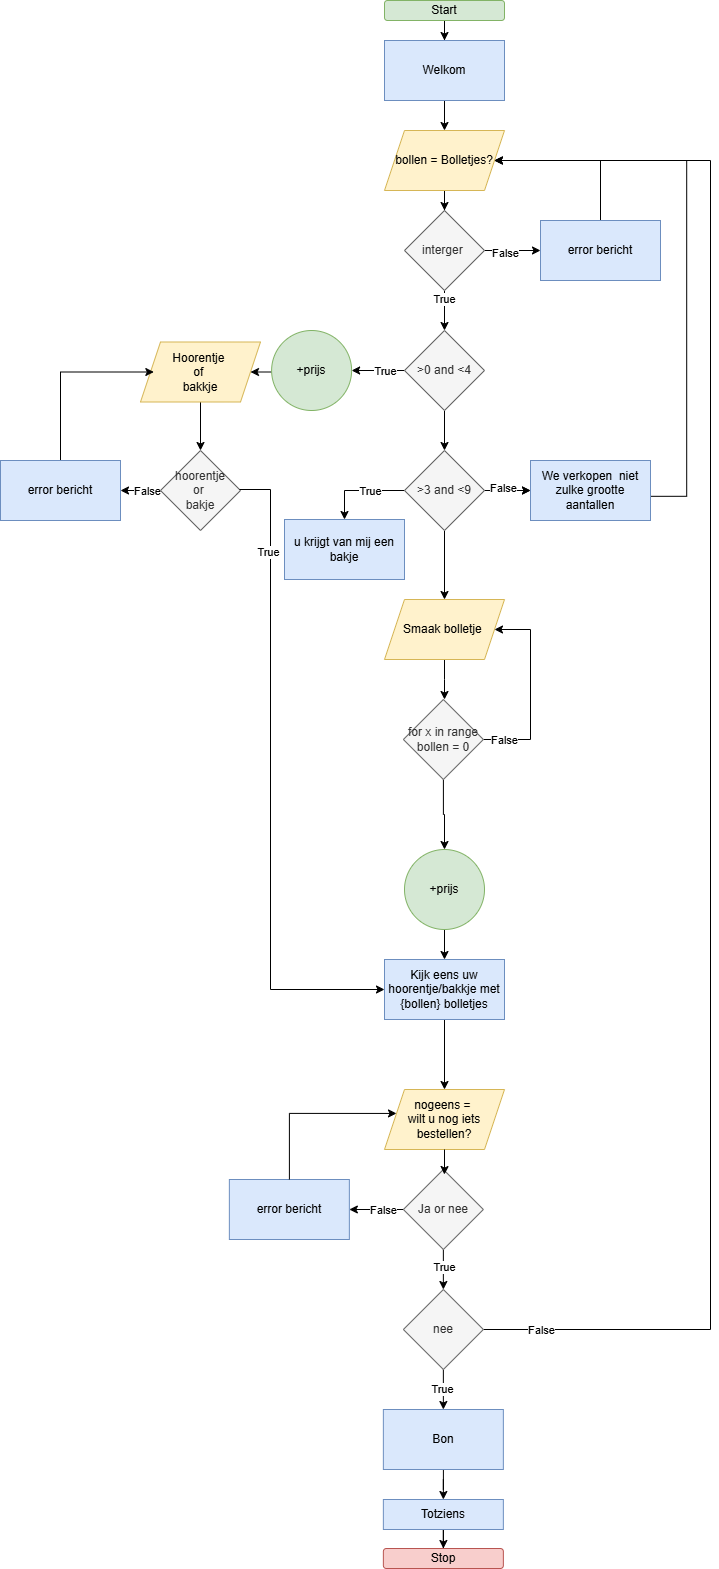

The diagram above was exported from draw.io. Its source (the exported page's mxGraphModel, read from the mxfile embedded in the PNG):
<mxGraphModel dx="854" dy="1697" grid="1" gridSize="10" guides="1" tooltips="1" connect="1" arrows="1" fold="1" page="1" pageScale="1" pageWidth="827" pageHeight="1169" math="0" shadow="0">
  <root>
    <mxCell id="0" />
    <mxCell id="1" parent="0" />
    <mxCell id="eo3QK__k3GWPTv8ARZlW-7" style="edgeStyle=orthogonalEdgeStyle;rounded=0;orthogonalLoop=1;jettySize=auto;html=1;entryX=0.5;entryY=0;entryDx=0;entryDy=0;" parent="1" source="eo3QK__k3GWPTv8ARZlW-1" target="eo3QK__k3GWPTv8ARZlW-3" edge="1">
      <mxGeometry relative="1" as="geometry" />
    </mxCell>
    <mxCell id="eo3QK__k3GWPTv8ARZlW-1" value="Start" style="rounded=1;whiteSpace=wrap;html=1;fillColor=#d5e8d4;strokeColor=#82b366;" parent="1" vertex="1">
      <mxGeometry x="424" y="-1010" width="120" height="20" as="geometry" />
    </mxCell>
    <mxCell id="eo3QK__k3GWPTv8ARZlW-6" style="edgeStyle=orthogonalEdgeStyle;rounded=0;orthogonalLoop=1;jettySize=auto;html=1;entryX=0.5;entryY=0;entryDx=0;entryDy=0;" parent="1" source="eo3QK__k3GWPTv8ARZlW-3" target="eo3QK__k3GWPTv8ARZlW-4" edge="1">
      <mxGeometry relative="1" as="geometry" />
    </mxCell>
    <mxCell id="eo3QK__k3GWPTv8ARZlW-3" value="Welkom" style="rounded=0;whiteSpace=wrap;html=1;fillColor=#dae8fc;strokeColor=#6c8ebf;" parent="1" vertex="1">
      <mxGeometry x="424" y="-970" width="120" height="60" as="geometry" />
    </mxCell>
    <mxCell id="eo3QK__k3GWPTv8ARZlW-34" style="edgeStyle=orthogonalEdgeStyle;rounded=0;orthogonalLoop=1;jettySize=auto;html=1;entryX=0.5;entryY=0;entryDx=0;entryDy=0;" parent="1" source="eo3QK__k3GWPTv8ARZlW-4" target="eo3QK__k3GWPTv8ARZlW-35" edge="1">
      <mxGeometry relative="1" as="geometry">
        <mxPoint x="484" y="-780" as="targetPoint" />
      </mxGeometry>
    </mxCell>
    <mxCell id="eo3QK__k3GWPTv8ARZlW-4" value="bollen = Bolletjes?" style="shape=parallelogram;perimeter=parallelogramPerimeter;whiteSpace=wrap;html=1;fixedSize=1;fillColor=#fff2cc;strokeColor=#d6b656;" parent="1" vertex="1">
      <mxGeometry x="424" y="-880" width="120" height="60" as="geometry" />
    </mxCell>
    <mxCell id="eo3QK__k3GWPTv8ARZlW-45" style="edgeStyle=orthogonalEdgeStyle;rounded=0;orthogonalLoop=1;jettySize=auto;html=1;entryX=0.5;entryY=0;entryDx=0;entryDy=0;" parent="1" source="eo3QK__k3GWPTv8ARZlW-8" target="eo3QK__k3GWPTv8ARZlW-17" edge="1">
      <mxGeometry relative="1" as="geometry" />
    </mxCell>
    <mxCell id="hkf2WlqTkVyQ23t6FMIZ-10" style="edgeStyle=orthogonalEdgeStyle;rounded=0;orthogonalLoop=1;jettySize=auto;html=1;entryX=1;entryY=0.5;entryDx=0;entryDy=0;" parent="1" source="eo3QK__k3GWPTv8ARZlW-8" target="hkf2WlqTkVyQ23t6FMIZ-1" edge="1">
      <mxGeometry relative="1" as="geometry" />
    </mxCell>
    <mxCell id="hkf2WlqTkVyQ23t6FMIZ-11" value="True" style="edgeLabel;html=1;align=center;verticalAlign=middle;resizable=0;points=[];" parent="hkf2WlqTkVyQ23t6FMIZ-10" vertex="1" connectable="0">
      <mxGeometry x="-0.2557" y="1" relative="1" as="geometry">
        <mxPoint y="-1" as="offset" />
      </mxGeometry>
    </mxCell>
    <mxCell id="eo3QK__k3GWPTv8ARZlW-8" value="&amp;gt;0 and &amp;lt;4" style="rhombus;whiteSpace=wrap;html=1;fillColor=#f5f5f5;fontColor=#333333;strokeColor=#666666;" parent="1" vertex="1">
      <mxGeometry x="444" y="-680" width="80" height="80" as="geometry" />
    </mxCell>
    <mxCell id="eo3QK__k3GWPTv8ARZlW-48" style="edgeStyle=orthogonalEdgeStyle;rounded=0;orthogonalLoop=1;jettySize=auto;html=1;entryX=0.5;entryY=0;entryDx=0;entryDy=0;" parent="1" source="eo3QK__k3GWPTv8ARZlW-10" target="eo3QK__k3GWPTv8ARZlW-49" edge="1">
      <mxGeometry relative="1" as="geometry">
        <mxPoint x="240" y="-560.0000000000001" as="targetPoint" />
      </mxGeometry>
    </mxCell>
    <mxCell id="eo3QK__k3GWPTv8ARZlW-10" value="Hoorentje&amp;nbsp;&lt;div&gt;of&amp;nbsp;&lt;/div&gt;&lt;div&gt;bakkje&lt;/div&gt;" style="shape=parallelogram;perimeter=parallelogramPerimeter;whiteSpace=wrap;html=1;fixedSize=1;fillColor=#fff2cc;strokeColor=#d6b656;" parent="1" vertex="1">
      <mxGeometry x="180" y="-668.5" width="120" height="60" as="geometry" />
    </mxCell>
    <mxCell id="eo3QK__k3GWPTv8ARZlW-21" style="edgeStyle=orthogonalEdgeStyle;rounded=0;orthogonalLoop=1;jettySize=auto;html=1;entryX=0;entryY=0.5;entryDx=0;entryDy=0;" parent="1" source="eo3QK__k3GWPTv8ARZlW-17" target="eo3QK__k3GWPTv8ARZlW-20" edge="1">
      <mxGeometry relative="1" as="geometry">
        <mxPoint x="580" y="-520.0000000000001" as="targetPoint" />
      </mxGeometry>
    </mxCell>
    <mxCell id="eo3QK__k3GWPTv8ARZlW-23" value="" style="edgeStyle=orthogonalEdgeStyle;rounded=0;orthogonalLoop=1;jettySize=auto;html=1;" parent="1" source="eo3QK__k3GWPTv8ARZlW-17" target="eo3QK__k3GWPTv8ARZlW-20" edge="1">
      <mxGeometry relative="1" as="geometry" />
    </mxCell>
    <mxCell id="eo3QK__k3GWPTv8ARZlW-24" value="False" style="edgeLabel;html=1;align=center;verticalAlign=middle;resizable=0;points=[];" parent="eo3QK__k3GWPTv8ARZlW-23" connectable="0" vertex="1">
      <mxGeometry x="-0.2081" y="3" relative="1" as="geometry">
        <mxPoint as="offset" />
      </mxGeometry>
    </mxCell>
    <mxCell id="eo3QK__k3GWPTv8ARZlW-28" style="edgeStyle=orthogonalEdgeStyle;rounded=0;orthogonalLoop=1;jettySize=auto;html=1;exitX=0;exitY=0.5;exitDx=0;exitDy=0;" parent="1" source="eo3QK__k3GWPTv8ARZlW-17" target="eo3QK__k3GWPTv8ARZlW-26" edge="1">
      <mxGeometry relative="1" as="geometry" />
    </mxCell>
    <mxCell id="eo3QK__k3GWPTv8ARZlW-29" value="True" style="edgeLabel;html=1;align=center;verticalAlign=middle;resizable=0;points=[];" parent="eo3QK__k3GWPTv8ARZlW-28" connectable="0" vertex="1">
      <mxGeometry x="-0.2211" relative="1" as="geometry">
        <mxPoint as="offset" />
      </mxGeometry>
    </mxCell>
    <mxCell id="58-LcB_qORdQ1s8nR_7N-4" style="edgeStyle=orthogonalEdgeStyle;rounded=0;orthogonalLoop=1;jettySize=auto;html=1;exitX=0.5;exitY=1;exitDx=0;exitDy=0;" parent="1" source="eo3QK__k3GWPTv8ARZlW-17" target="58-LcB_qORdQ1s8nR_7N-5" edge="1">
      <mxGeometry relative="1" as="geometry">
        <mxPoint x="484" y="-321" as="targetPoint" />
      </mxGeometry>
    </mxCell>
    <mxCell id="eo3QK__k3GWPTv8ARZlW-17" value="&amp;gt;3 and &amp;lt;9" style="rhombus;whiteSpace=wrap;html=1;fillColor=#f5f5f5;fontColor=#333333;strokeColor=#666666;" parent="1" vertex="1">
      <mxGeometry x="444" y="-560" width="80" height="80" as="geometry" />
    </mxCell>
    <mxCell id="eo3QK__k3GWPTv8ARZlW-47" style="edgeStyle=orthogonalEdgeStyle;rounded=0;orthogonalLoop=1;jettySize=auto;html=1;entryX=0.947;entryY=0.403;entryDx=0;entryDy=0;entryPerimeter=0;" parent="1" edge="1">
      <mxGeometry relative="1" as="geometry">
        <mxPoint x="533.8199999999999" y="-850" as="targetPoint" />
        <mxPoint x="686.18" y="-514.18" as="sourcePoint" />
        <Array as="points">
          <mxPoint x="726.18" y="-514.18" />
          <mxPoint x="726.18" y="-850.1800000000001" />
        </Array>
      </mxGeometry>
    </mxCell>
    <mxCell id="eo3QK__k3GWPTv8ARZlW-20" value="We verkopen&amp;nbsp; niet zulke grootte aantallen" style="rounded=0;whiteSpace=wrap;html=1;fillColor=#dae8fc;strokeColor=#6c8ebf;" parent="1" vertex="1">
      <mxGeometry x="570" y="-550" width="120" height="60" as="geometry" />
    </mxCell>
    <mxCell id="eo3QK__k3GWPTv8ARZlW-26" value="u krijgt van mij een bakje" style="rounded=0;whiteSpace=wrap;html=1;fillColor=#dae8fc;strokeColor=#6c8ebf;" parent="1" vertex="1">
      <mxGeometry x="324" y="-491" width="120" height="60" as="geometry" />
    </mxCell>
    <mxCell id="eo3QK__k3GWPTv8ARZlW-36" style="edgeStyle=orthogonalEdgeStyle;rounded=0;orthogonalLoop=1;jettySize=auto;html=1;entryX=0.5;entryY=0;entryDx=0;entryDy=0;" parent="1" source="eo3QK__k3GWPTv8ARZlW-35" target="eo3QK__k3GWPTv8ARZlW-8" edge="1">
      <mxGeometry relative="1" as="geometry" />
    </mxCell>
    <mxCell id="eo3QK__k3GWPTv8ARZlW-37" value="True" style="edgeLabel;html=1;align=center;verticalAlign=middle;resizable=0;points=[];" parent="eo3QK__k3GWPTv8ARZlW-36" connectable="0" vertex="1">
      <mxGeometry x="-0.5968" y="-1" relative="1" as="geometry">
        <mxPoint as="offset" />
      </mxGeometry>
    </mxCell>
    <mxCell id="eo3QK__k3GWPTv8ARZlW-42" style="edgeStyle=orthogonalEdgeStyle;rounded=0;orthogonalLoop=1;jettySize=auto;html=1;" parent="1" source="eo3QK__k3GWPTv8ARZlW-35" target="eo3QK__k3GWPTv8ARZlW-41" edge="1">
      <mxGeometry relative="1" as="geometry" />
    </mxCell>
    <mxCell id="eo3QK__k3GWPTv8ARZlW-43" value="False" style="edgeLabel;html=1;align=center;verticalAlign=middle;resizable=0;points=[];" parent="eo3QK__k3GWPTv8ARZlW-42" connectable="0" vertex="1">
      <mxGeometry x="-0.2756" y="-2" relative="1" as="geometry">
        <mxPoint as="offset" />
      </mxGeometry>
    </mxCell>
    <mxCell id="eo3QK__k3GWPTv8ARZlW-35" value="interger&amp;nbsp;" style="rhombus;whiteSpace=wrap;html=1;fillColor=#f5f5f5;fontColor=#333333;strokeColor=#666666;" parent="1" vertex="1">
      <mxGeometry x="444" y="-800" width="80" height="80" as="geometry" />
    </mxCell>
    <mxCell id="eo3QK__k3GWPTv8ARZlW-44" style="edgeStyle=orthogonalEdgeStyle;rounded=0;orthogonalLoop=1;jettySize=auto;html=1;entryX=1;entryY=0.5;entryDx=0;entryDy=0;" parent="1" source="eo3QK__k3GWPTv8ARZlW-41" target="eo3QK__k3GWPTv8ARZlW-4" edge="1">
      <mxGeometry relative="1" as="geometry">
        <mxPoint x="640" y="-870" as="targetPoint" />
        <Array as="points">
          <mxPoint x="640" y="-850" />
        </Array>
      </mxGeometry>
    </mxCell>
    <mxCell id="eo3QK__k3GWPTv8ARZlW-41" value="error bericht" style="rounded=0;whiteSpace=wrap;html=1;fillColor=#dae8fc;strokeColor=#6c8ebf;" parent="1" vertex="1">
      <mxGeometry x="580" y="-790" width="120" height="60" as="geometry" />
    </mxCell>
    <mxCell id="eo3QK__k3GWPTv8ARZlW-51" style="edgeStyle=orthogonalEdgeStyle;rounded=0;orthogonalLoop=1;jettySize=auto;html=1;entryX=1;entryY=0.5;entryDx=0;entryDy=0;" parent="1" source="eo3QK__k3GWPTv8ARZlW-49" target="eo3QK__k3GWPTv8ARZlW-54" edge="1">
      <mxGeometry relative="1" as="geometry">
        <mxPoint x="140.0000000000001" y="-520.0000000000001" as="targetPoint" />
      </mxGeometry>
    </mxCell>
    <mxCell id="eo3QK__k3GWPTv8ARZlW-52" value="False" style="edgeLabel;html=1;align=center;verticalAlign=middle;resizable=0;points=[];" parent="eo3QK__k3GWPTv8ARZlW-51" connectable="0" vertex="1">
      <mxGeometry x="-0.2874" relative="1" as="geometry">
        <mxPoint as="offset" />
      </mxGeometry>
    </mxCell>
    <mxCell id="eo3QK__k3GWPTv8ARZlW-49" value="hoorentje&lt;div&gt;or&amp;nbsp;&lt;/div&gt;&lt;div&gt;bakje&lt;/div&gt;" style="rhombus;whiteSpace=wrap;html=1;fillColor=#f5f5f5;fontColor=#333333;strokeColor=#666666;" parent="1" vertex="1">
      <mxGeometry x="200" y="-560" width="80" height="80" as="geometry" />
    </mxCell>
    <mxCell id="hkf2WlqTkVyQ23t6FMIZ-13" style="edgeStyle=orthogonalEdgeStyle;rounded=0;orthogonalLoop=1;jettySize=auto;html=1;exitX=0.5;exitY=0;exitDx=0;exitDy=0;" parent="1" source="eo3QK__k3GWPTv8ARZlW-54" edge="1">
      <mxGeometry relative="1" as="geometry">
        <Array as="points">
          <mxPoint x="100" y="-638" />
        </Array>
        <mxPoint x="80" y="-540" as="sourcePoint" />
        <mxPoint x="193.33333333333326" y="-638.5" as="targetPoint" />
      </mxGeometry>
    </mxCell>
    <mxCell id="eo3QK__k3GWPTv8ARZlW-54" value="error bericht" style="rounded=0;whiteSpace=wrap;html=1;fillColor=#dae8fc;strokeColor=#6c8ebf;" parent="1" vertex="1">
      <mxGeometry x="40.000000000000014" y="-550" width="120" height="60" as="geometry" />
    </mxCell>
    <mxCell id="eo3QK__k3GWPTv8ARZlW-69" style="edgeStyle=orthogonalEdgeStyle;rounded=0;orthogonalLoop=1;jettySize=auto;html=1;entryX=0.5;entryY=0;entryDx=0;entryDy=0;" parent="1" source="eo3QK__k3GWPTv8ARZlW-63" target="eo3QK__k3GWPTv8ARZlW-68" edge="1">
      <mxGeometry relative="1" as="geometry">
        <mxPoint x="482.8600000000001" y="-71" as="targetPoint" />
      </mxGeometry>
    </mxCell>
    <mxCell id="eo3QK__k3GWPTv8ARZlW-63" value="Kijk eens uw hoorentje/bakkje met {bollen} bolletjes" style="rounded=0;whiteSpace=wrap;html=1;fillColor=#dae8fc;strokeColor=#6c8ebf;" parent="1" vertex="1">
      <mxGeometry x="424" y="-51" width="120" height="60" as="geometry" />
    </mxCell>
    <mxCell id="eo3QK__k3GWPTv8ARZlW-66" style="edgeStyle=orthogonalEdgeStyle;rounded=0;orthogonalLoop=1;jettySize=auto;html=1;entryX=0;entryY=0.5;entryDx=0;entryDy=0;" parent="1" source="eo3QK__k3GWPTv8ARZlW-49" target="eo3QK__k3GWPTv8ARZlW-63" edge="1">
      <mxGeometry relative="1" as="geometry">
        <Array as="points">
          <mxPoint x="310" y="-521" />
          <mxPoint x="310" y="-21" />
        </Array>
        <mxPoint x="380" y="-71" as="targetPoint" />
      </mxGeometry>
    </mxCell>
    <mxCell id="eo3QK__k3GWPTv8ARZlW-67" value="True" style="edgeLabel;html=1;align=center;verticalAlign=middle;resizable=0;points=[];" parent="eo3QK__k3GWPTv8ARZlW-66" connectable="0" vertex="1">
      <mxGeometry x="-0.7114" y="-3" relative="1" as="geometry">
        <mxPoint as="offset" />
      </mxGeometry>
    </mxCell>
    <mxCell id="eo3QK__k3GWPTv8ARZlW-68" value="nogeens =&amp;nbsp;&lt;div&gt;wilt u nog iets bestellen?&lt;/div&gt;" style="shape=parallelogram;perimeter=parallelogramPerimeter;whiteSpace=wrap;html=1;fixedSize=1;fillColor=#fff2cc;strokeColor=#d6b656;" parent="1" vertex="1">
      <mxGeometry x="424" y="79" width="120" height="60" as="geometry" />
    </mxCell>
    <mxCell id="eo3QK__k3GWPTv8ARZlW-72" style="edgeStyle=orthogonalEdgeStyle;rounded=0;orthogonalLoop=1;jettySize=auto;html=1;entryX=1;entryY=0.5;entryDx=0;entryDy=0;" parent="1" source="eo3QK__k3GWPTv8ARZlW-70" target="eo3QK__k3GWPTv8ARZlW-73" edge="1">
      <mxGeometry relative="1" as="geometry">
        <mxPoint x="378.86" y="199" as="targetPoint" />
      </mxGeometry>
    </mxCell>
    <mxCell id="eo3QK__k3GWPTv8ARZlW-74" value="False" style="edgeLabel;html=1;align=center;verticalAlign=middle;resizable=0;points=[];" parent="eo3QK__k3GWPTv8ARZlW-72" connectable="0" vertex="1">
      <mxGeometry x="0.0959" y="1" relative="1" as="geometry">
        <mxPoint x="10" y="-1" as="offset" />
      </mxGeometry>
    </mxCell>
    <mxCell id="eo3QK__k3GWPTv8ARZlW-76" style="edgeStyle=orthogonalEdgeStyle;rounded=0;orthogonalLoop=1;jettySize=auto;html=1;entryX=0.5;entryY=0;entryDx=0;entryDy=0;" parent="1" source="eo3QK__k3GWPTv8ARZlW-70" target="eo3QK__k3GWPTv8ARZlW-78" edge="1">
      <mxGeometry relative="1" as="geometry">
        <mxPoint x="482.86" y="279" as="targetPoint" />
      </mxGeometry>
    </mxCell>
    <mxCell id="eo3QK__k3GWPTv8ARZlW-77" value="True" style="edgeLabel;html=1;align=center;verticalAlign=middle;resizable=0;points=[];" parent="eo3QK__k3GWPTv8ARZlW-76" connectable="0" vertex="1">
      <mxGeometry x="-0.1629" y="1" relative="1" as="geometry">
        <mxPoint as="offset" />
      </mxGeometry>
    </mxCell>
    <mxCell id="eo3QK__k3GWPTv8ARZlW-70" value="Ja or nee" style="rhombus;whiteSpace=wrap;html=1;fillColor=#f5f5f5;fontColor=#333333;strokeColor=#666666;" parent="1" vertex="1">
      <mxGeometry x="442.86" y="159" width="80" height="80" as="geometry" />
    </mxCell>
    <mxCell id="eo3QK__k3GWPTv8ARZlW-71" style="edgeStyle=orthogonalEdgeStyle;rounded=0;orthogonalLoop=1;jettySize=auto;html=1;entryX=0.513;entryY=0.063;entryDx=0;entryDy=0;entryPerimeter=0;" parent="1" source="eo3QK__k3GWPTv8ARZlW-68" target="eo3QK__k3GWPTv8ARZlW-70" edge="1">
      <mxGeometry relative="1" as="geometry" />
    </mxCell>
    <mxCell id="eo3QK__k3GWPTv8ARZlW-73" value="error bericht" style="rounded=0;whiteSpace=wrap;html=1;fillColor=#dae8fc;strokeColor=#6c8ebf;" parent="1" vertex="1">
      <mxGeometry x="268.86" y="169" width="120" height="60" as="geometry" />
    </mxCell>
    <mxCell id="eo3QK__k3GWPTv8ARZlW-75" style="edgeStyle=orthogonalEdgeStyle;rounded=0;orthogonalLoop=1;jettySize=auto;html=1;entryX=0.1;entryY=0.399;entryDx=0;entryDy=0;entryPerimeter=0;" parent="1" source="eo3QK__k3GWPTv8ARZlW-73" target="eo3QK__k3GWPTv8ARZlW-68" edge="1">
      <mxGeometry relative="1" as="geometry">
        <Array as="points">
          <mxPoint x="328.86" y="103" />
        </Array>
      </mxGeometry>
    </mxCell>
    <mxCell id="eo3QK__k3GWPTv8ARZlW-81" style="edgeStyle=orthogonalEdgeStyle;rounded=0;orthogonalLoop=1;jettySize=auto;html=1;entryX=0.5;entryY=0;entryDx=0;entryDy=0;" parent="1" source="eo3QK__k3GWPTv8ARZlW-78" target="hkf2WlqTkVyQ23t6FMIZ-16" edge="1">
      <mxGeometry relative="1" as="geometry">
        <mxPoint x="610" y="409" as="targetPoint" />
      </mxGeometry>
    </mxCell>
    <mxCell id="eo3QK__k3GWPTv8ARZlW-82" value="True" style="edgeLabel;html=1;align=center;verticalAlign=middle;resizable=0;points=[];" parent="eo3QK__k3GWPTv8ARZlW-81" connectable="0" vertex="1">
      <mxGeometry x="-0.0459" y="-1" relative="1" as="geometry">
        <mxPoint as="offset" />
      </mxGeometry>
    </mxCell>
    <mxCell id="eo3QK__k3GWPTv8ARZlW-87" style="edgeStyle=orthogonalEdgeStyle;rounded=0;orthogonalLoop=1;jettySize=auto;html=1;entryX=1;entryY=0.5;entryDx=0;entryDy=0;" parent="1" source="eo3QK__k3GWPTv8ARZlW-78" target="eo3QK__k3GWPTv8ARZlW-4" edge="1">
      <mxGeometry relative="1" as="geometry">
        <mxPoint x="790" y="-861" as="targetPoint" />
        <Array as="points">
          <mxPoint x="750" y="319" />
          <mxPoint x="750" y="-850" />
        </Array>
      </mxGeometry>
    </mxCell>
    <mxCell id="eo3QK__k3GWPTv8ARZlW-88" value="False" style="edgeLabel;html=1;align=center;verticalAlign=middle;resizable=0;points=[];" parent="eo3QK__k3GWPTv8ARZlW-87" connectable="0" vertex="1">
      <mxGeometry x="-0.9275" relative="1" as="geometry">
        <mxPoint as="offset" />
      </mxGeometry>
    </mxCell>
    <mxCell id="eo3QK__k3GWPTv8ARZlW-78" value="nee" style="rhombus;whiteSpace=wrap;html=1;fillColor=#f5f5f5;fontColor=#333333;strokeColor=#666666;" parent="1" vertex="1">
      <mxGeometry x="442.86" y="279" width="80" height="80" as="geometry" />
    </mxCell>
    <mxCell id="eo3QK__k3GWPTv8ARZlW-86" style="edgeStyle=orthogonalEdgeStyle;rounded=0;orthogonalLoop=1;jettySize=auto;html=1;" parent="1" source="eo3QK__k3GWPTv8ARZlW-83" target="eo3QK__k3GWPTv8ARZlW-85" edge="1">
      <mxGeometry relative="1" as="geometry" />
    </mxCell>
    <mxCell id="eo3QK__k3GWPTv8ARZlW-83" value="Totziens" style="rounded=0;whiteSpace=wrap;html=1;fillColor=#dae8fc;strokeColor=#6c8ebf;" parent="1" vertex="1">
      <mxGeometry x="422.86" y="489" width="120" height="30" as="geometry" />
    </mxCell>
    <mxCell id="eo3QK__k3GWPTv8ARZlW-85" value="Stop" style="rounded=1;whiteSpace=wrap;html=1;fillColor=#f8cecc;strokeColor=#b85450;" parent="1" vertex="1">
      <mxGeometry x="422.86" y="538" width="120" height="20" as="geometry" />
    </mxCell>
    <mxCell id="hkf2WlqTkVyQ23t6FMIZ-12" style="edgeStyle=orthogonalEdgeStyle;rounded=0;orthogonalLoop=1;jettySize=auto;html=1;entryX=1;entryY=0.5;entryDx=0;entryDy=0;" parent="1" target="eo3QK__k3GWPTv8ARZlW-10" edge="1">
      <mxGeometry relative="1" as="geometry">
        <mxPoint x="361.12250195373576" y="-638.5" as="sourcePoint" />
        <Array as="points">
          <mxPoint x="360" y="-638.5" />
          <mxPoint x="360" y="-638.5" />
        </Array>
      </mxGeometry>
    </mxCell>
    <mxCell id="hkf2WlqTkVyQ23t6FMIZ-1" value="+prijs" style="ellipse;whiteSpace=wrap;html=1;aspect=fixed;fillColor=#d5e8d4;strokeColor=#82b366;" parent="1" vertex="1">
      <mxGeometry x="311.11" y="-680" width="80" height="80" as="geometry" />
    </mxCell>
    <mxCell id="hkf2WlqTkVyQ23t6FMIZ-17" style="edgeStyle=orthogonalEdgeStyle;rounded=0;orthogonalLoop=1;jettySize=auto;html=1;entryX=0.5;entryY=0;entryDx=0;entryDy=0;" parent="1" source="hkf2WlqTkVyQ23t6FMIZ-16" target="eo3QK__k3GWPTv8ARZlW-83" edge="1">
      <mxGeometry relative="1" as="geometry" />
    </mxCell>
    <mxCell id="hkf2WlqTkVyQ23t6FMIZ-16" value="Bon" style="rounded=0;whiteSpace=wrap;html=1;fillColor=#dae8fc;strokeColor=#6c8ebf;" parent="1" vertex="1">
      <mxGeometry x="422.86" y="399" width="120" height="60" as="geometry" />
    </mxCell>
    <mxCell id="hkf2WlqTkVyQ23t6FMIZ-21" style="edgeStyle=orthogonalEdgeStyle;rounded=0;orthogonalLoop=1;jettySize=auto;html=1;exitX=0.5;exitY=1;exitDx=0;exitDy=0;entryX=0.5;entryY=0;entryDx=0;entryDy=0;" parent="1" source="hkf2WlqTkVyQ23t6FMIZ-19" target="eo3QK__k3GWPTv8ARZlW-63" edge="1">
      <mxGeometry relative="1" as="geometry" />
    </mxCell>
    <mxCell id="hkf2WlqTkVyQ23t6FMIZ-19" value="+prijs" style="ellipse;whiteSpace=wrap;html=1;aspect=fixed;fillColor=#d5e8d4;strokeColor=#82b366;" parent="1" vertex="1">
      <mxGeometry x="444" y="-161" width="80" height="80" as="geometry" />
    </mxCell>
    <mxCell id="58-LcB_qORdQ1s8nR_7N-6" style="edgeStyle=orthogonalEdgeStyle;rounded=0;orthogonalLoop=1;jettySize=auto;html=1;" parent="1" source="58-LcB_qORdQ1s8nR_7N-5" edge="1">
      <mxGeometry relative="1" as="geometry">
        <mxPoint x="484" y="-311" as="targetPoint" />
      </mxGeometry>
    </mxCell>
    <mxCell id="58-LcB_qORdQ1s8nR_7N-5" value="Smaak bolletje&amp;nbsp;" style="shape=parallelogram;perimeter=parallelogramPerimeter;whiteSpace=wrap;html=1;fixedSize=1;fillColor=#fff2cc;strokeColor=#d6b656;" parent="1" vertex="1">
      <mxGeometry x="424" y="-411" width="120" height="60" as="geometry" />
    </mxCell>
    <mxCell id="58-LcB_qORdQ1s8nR_7N-12" style="edgeStyle=orthogonalEdgeStyle;rounded=0;orthogonalLoop=1;jettySize=auto;html=1;exitX=1;exitY=0.5;exitDx=0;exitDy=0;entryX=1;entryY=0.5;entryDx=0;entryDy=0;" parent="1" source="58-LcB_qORdQ1s8nR_7N-9" target="58-LcB_qORdQ1s8nR_7N-5" edge="1">
      <mxGeometry relative="1" as="geometry">
        <Array as="points">
          <mxPoint x="570" y="-271" />
          <mxPoint x="570" y="-381" />
        </Array>
      </mxGeometry>
    </mxCell>
    <mxCell id="58-LcB_qORdQ1s8nR_7N-13" value="False" style="edgeLabel;html=1;align=center;verticalAlign=middle;resizable=0;points=[];" parent="58-LcB_qORdQ1s8nR_7N-12" vertex="1" connectable="0">
      <mxGeometry x="-0.5407" y="1" relative="1" as="geometry">
        <mxPoint x="-23" y="1" as="offset" />
      </mxGeometry>
    </mxCell>
    <mxCell id="58-LcB_qORdQ1s8nR_7N-15" style="edgeStyle=orthogonalEdgeStyle;rounded=0;orthogonalLoop=1;jettySize=auto;html=1;" parent="1" source="58-LcB_qORdQ1s8nR_7N-9" target="hkf2WlqTkVyQ23t6FMIZ-19" edge="1">
      <mxGeometry relative="1" as="geometry" />
    </mxCell>
    <mxCell id="58-LcB_qORdQ1s8nR_7N-9" value="for x in range bollen = 0" style="rhombus;whiteSpace=wrap;html=1;fillColor=#f5f5f5;fontColor=#333333;strokeColor=#666666;" parent="1" vertex="1">
      <mxGeometry x="442.86" y="-311" width="80" height="80" as="geometry" />
    </mxCell>
  </root>
</mxGraphModel>